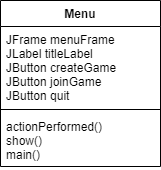

The diagram above was exported from draw.io. Its source (the exported page's mxGraphModel, read from the mxfile embedded in the PNG):
<mxGraphModel dx="813" dy="435" grid="0" gridSize="10" guides="1" tooltips="1" connect="1" arrows="1" fold="1" page="1" pageScale="1" pageWidth="827" pageHeight="1169" background="none" math="0" shadow="0">
  <root>
    <mxCell id="0" />
    <mxCell id="1" parent="0" />
    <mxCell id="8AwOU7T0cO-8cd-HOWhn-1" value="Menu" style="swimlane;fontStyle=1;align=center;verticalAlign=top;childLayout=stackLayout;horizontal=1;startSize=26;horizontalStack=0;resizeParent=1;resizeParentMax=0;resizeLast=0;collapsible=1;marginBottom=0;" vertex="1" parent="1">
      <mxGeometry x="276" y="107" width="160" height="166" as="geometry">
        <mxRectangle x="276" y="107" width="90" height="26" as="alternateBounds" />
      </mxGeometry>
    </mxCell>
    <mxCell id="8AwOU7T0cO-8cd-HOWhn-2" value="JFrame menuFrame&#10;JLabel titleLabel&#10;JButton createGame&#10;JButton joinGame&#10;JButton quit" style="text;strokeColor=none;fillColor=none;align=left;verticalAlign=top;spacingLeft=4;spacingRight=4;overflow=hidden;rotatable=0;points=[[0,0.5],[1,0.5]];portConstraint=eastwest;" vertex="1" parent="8AwOU7T0cO-8cd-HOWhn-1">
      <mxGeometry y="26" width="160" height="79" as="geometry" />
    </mxCell>
    <mxCell id="8AwOU7T0cO-8cd-HOWhn-3" value="" style="line;strokeWidth=1;fillColor=none;align=left;verticalAlign=middle;spacingTop=-1;spacingLeft=3;spacingRight=3;rotatable=0;labelPosition=right;points=[];portConstraint=eastwest;" vertex="1" parent="8AwOU7T0cO-8cd-HOWhn-1">
      <mxGeometry y="105" width="160" height="8" as="geometry" />
    </mxCell>
    <mxCell id="8AwOU7T0cO-8cd-HOWhn-4" value="actionPerformed()&#10;show()&#10;main()" style="text;strokeColor=none;fillColor=none;align=left;verticalAlign=top;spacingLeft=4;spacingRight=4;overflow=hidden;rotatable=0;points=[[0,0.5],[1,0.5]];portConstraint=eastwest;" vertex="1" parent="8AwOU7T0cO-8cd-HOWhn-1">
      <mxGeometry y="113" width="160" height="53" as="geometry" />
    </mxCell>
  </root>
</mxGraphModel>